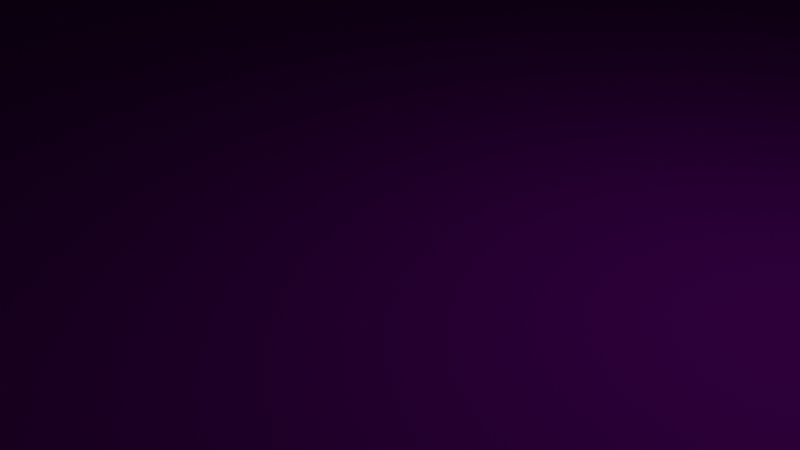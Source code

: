 # Source: model.blend  (saved by Blender 2.93.20; exported with 4.5.12 LTS)
import bpy
from mathutils import Matrix  # noqa: F401  (used for matrix-valued properties, if any)

bpy.ops.wm.read_factory_settings(use_empty=True)
scene = bpy.context.scene
scene.name = 'Scene'

# ---- collections
col_collection = bpy.data.collections.new('Collection'); scene.collection.children.link(col_collection)

# ---- materials (node trees are filled in below, after node groups)
mat_material_001 = bpy.data.materials.new('Material.001')
mat_material_001.use_transparent_shadow = False
mat_material_001.diffuse_color = (0.003096, 0.002899, 0.002899, 1.0)

# ---- material node trees
mat_material_001.use_nodes = True; mat_material_001.node_tree.nodes.clear()
_N = mat_material_001.node_tree.nodes; _L = mat_material_001.node_tree.links
n0 = _N.new('ShaderNodeBsdfPrincipled'); n0.name = 'Principled BSDF'; n0.location = (10, 300)
n0.distribution = 'GGX'
n0.subsurface_method = 'BURLEY'
n0.inputs[0].default_value = (0.03065, 0.0, 0.04696, 1.0)
n0.inputs[2].default_value = 0.4
n0.inputs[3].default_value = 1.45
n0.inputs[9].default_value = (0.1, 0.2, 0.1)
n0.inputs[13].default_value = 0.0
n0.inputs[27].default_value = (0.0, 0.0, 0.0, 1.0)
n1 = _N.new('ShaderNodeOutputMaterial'); n1.name = 'Material Output'; n1.location = (320, 270)
_L.new(n0.outputs[0], n1.inputs[0])
n1.is_active_output = True

# ---- world
world_world = bpy.data.worlds.new('World'); scene.world = world_world
world_world.use_nodes = True; world_world.node_tree.nodes.clear()
_N = world_world.node_tree.nodes; _L = world_world.node_tree.links
n0 = _N.new('ShaderNodeOutputWorld'); n0.name = 'World Output'; n0.location = (300, 300)
n1 = _N.new('ShaderNodeBackground'); n1.name = 'Background'; n1.location = (10, 300)
n1.inputs[0].default_value = (0.05088, 0.05088, 0.05088, 1.0)
_L.new(n1.outputs[0], n0.inputs[0])
n0.is_active_output = True
world_world.color = (0.05088, 0.05088, 0.05088)
world_world.use_sun_shadow = False
world_world.sun_shadow_jitter_overblur = 0.0

# ---- cameras
cam_camera = bpy.data.cameras.new('Camera')
cam_camera.clip_end = 100.0
cam_camera.ortho_scale = 7.314

# ---- lights
light_light = bpy.data.lights.new('Light', 'POINT')
light_light.transmission_factor = 0.0
light_light.energy = 1000.0
light_light.shadow_soft_size = 0.1
light_light.shadow_maximum_resolution = 0.006
light_light.use_absolute_resolution = True

# ---- meshes
me_cube_001 = bpy.data.meshes.new('Cube.001')
me_cube_001.from_pydata([(200.0, 200.0, 1.49e-08), (200.0, 200.0, 1.49e-08), (200.0, 200.0, 1.49e-08), (200.0, 200.0, -0.2), (200.0, 200.0, -0.2), (200.0, 200.0, -0.2), (200.0, -200.0, 1.49e-08), (200.0, -200.0, 1.49e-08), (200.0, -200.0, 1.49e-08), (200.0, -200.0, -0.2), (200.0, -200.0, -0.2), (200.0, -200.0, -0.2), (-200.0, 200.0, 1.49e-08), (-200.0, 200.0, 1.49e-08), (-200.0, 200.0, 1.49e-08), (-200.0, 200.0, -0.2), (-200.0, 200.0, -0.2), (-200.0, 200.0, -0.2), (-200.0, -200.0, 1.49e-08), (-200.0, -200.0, 1.49e-08), (-200.0, -200.0, 1.49e-08), (-200.0, -200.0, -0.2), (-200.0, -200.0, -0.2), (-200.0, -200.0, -0.2)], [], [(1, 14, 20), (1, 20, 7), (10, 6, 19), (10, 19, 23), (21, 18, 12), (21, 12, 15), (16, 3, 9), (16, 9, 22), (5, 2, 8), (5, 8, 11), (17, 13, 0), (17, 0, 4)])
_uv = me_cube_001.uv_layers.new(name='UVMap')
_uv.uv.foreach_set('vector', [0.625, 0.5, 0.875, 0.5, 0.875, 0.75, 0.625, 0.5, 0.875, 0.75, 0.625, 0.75, 0.375, 0.75, 0.625, 0.75, 0.625, 1.0, 0.375, 0.75, 0.625, 1.0, 0.375, 1.0, 0.375, 0.0, 0.625, 0.0, 0.625, 0.25, 0.375, 0.0, 0.625, 0.25, 0.375, 0.25, 0.125, 0.5, 0.375, 0.5, 0.375, 0.75, 0.125, 0.5, 0.375, 0.75, 0.125, 0.75, 0.375, 0.5, 0.625, 0.5, 0.625, 0.75, 0.375, 0.5, 0.625, 0.75, 0.375, 0.75, 0.375, 0.25, 0.625, 0.25, 0.625, 0.5, 0.375, 0.25, 0.625, 0.5, 0.375, 0.5])
me_cube_001.materials.append(mat_material_001)
me_cube_001.use_remesh_fix_poles = True
me_cube_001.use_remesh_preserve_attributes = False
me_cube_001.update()
me_cube_001.normals_split_custom_set([tuple(v) for v in zip(*[iter([0.0, 0.0, 1.0, 0.0, 0.0, 1.0, 0.0, 0.0, 1.0, 0.0, 0.0, 1.0, 0.0, 0.0, 1.0, 0.0, 0.0, 1.0, 0.0, -1.0, 0.0, 0.0, -1.0, 0.0, 0.0, -1.0, 0.0, 0.0, -1.0, 0.0, 0.0, -1.0, 0.0, 0.0, -1.0, 0.0, -1.0, 0.0, 0.0, -1.0, 0.0, 0.0, -1.0, 0.0, 0.0, -1.0, 0.0, 0.0, -1.0, 0.0, 0.0, -1.0, 0.0, 0.0, 0.0, 0.0, -1.0, 0.0, 0.0, -1.0, 0.0, 0.0, -1.0, 0.0, 0.0, -1.0, 0.0, 0.0, -1.0, 0.0, 0.0, -1.0, 1.0, 0.0, 0.0, 1.0, 0.0, 0.0, 1.0, 0.0, 0.0, 1.0, 0.0, 0.0, 1.0, 0.0, 0.0, 1.0, 0.0, 0.0, 0.0, 1.0, 0.0, 0.0, 1.0, 0.0, 0.0, 1.0, 0.0, 0.0, 1.0, 0.0, 0.0, 1.0, 0.0, 0.0, 1.0, 0.0])] * 3)])

# ---- objects
ob_ground_0001 = bpy.data.objects.new('ground_0001', me_cube_001)
ob_light_001 = bpy.data.objects.new('Light.001', None)
ob_camera_001 = bpy.data.objects.new('Camera.001', None)
ob_light = bpy.data.objects.new('Light', light_light)
ob_camera = bpy.data.objects.new('Camera', cam_camera)

# ---- transforms, parenting, visibility, modifiers, constraints
ob_ground_0001.location = (0.0, 0.0, 0.0)
ob_ground_0001.rotation_mode = 'QUATERNION'
ob_ground_0001.rotation_quaternion = (1.0, 0.0, 0.0, 0.0)
ob_ground_0001.scale = (8.0, 8.0, 8.0)
ob_light_001.location = (4.076, 1.005, 5.904)
ob_light_001.rotation_mode = 'QUATERNION'
ob_light_001.rotation_quaternion = (0.5709, 0.1691, 0.2722, 0.7559)
ob_camera_001.location = (7.359, -6.926, 4.958)
ob_camera_001.rotation_mode = 'QUATERNION'
ob_camera_001.rotation_quaternion = (0.7805, 0.4835, 0.2087, 0.3369)
ob_light.location = (4.076, 1.005, 5.904)
ob_light.rotation_euler = (0.6503, 0.05522, 1.866)
ob_light.lock_rotations_4d = False
ob_light.empty_display_type = 'ARROWS'
ob_light.color = (0.0, 0.0, 0.0, 0.0)
ob_light.lineart.crease_threshold = 0.0
ob_camera.location = (7.359, -6.926, 4.958)
ob_camera.rotation_euler = (1.109, 0.0, 0.8149)
ob_camera.lock_rotations_4d = False
ob_camera.empty_display_type = 'ARROWS'
ob_camera.color = (0.0, 0.0, 0.0, 0.0)
ob_camera.display_type = 'WIRE'
ob_camera.lineart.crease_threshold = 0.0

# ---- collection membership
scene.collection.objects.link(ob_ground_0001)
scene.collection.objects.link(ob_light_001)
scene.collection.objects.link(ob_camera_001)
col_collection.objects.link(ob_light)
col_collection.objects.link(ob_camera)

# ---- scene / render settings (as saved in the file)
scene.camera = ob_camera
scene.frame_start = 1; scene.frame_end = 250; scene.frame_set(1)
scene.render.engine = 'BLENDER_EEVEE_NEXT'
scene.cycles.use_denoising = False
scene.cycles.samples = 128
scene.cycles.sampling_pattern = 'TABULATED_SOBOL'
scene.cycles.use_adaptive_sampling = False
scene.cycles.use_light_tree = False
scene.view_settings.view_transform = 'Filmic'
bpy.context.view_layer.update()
